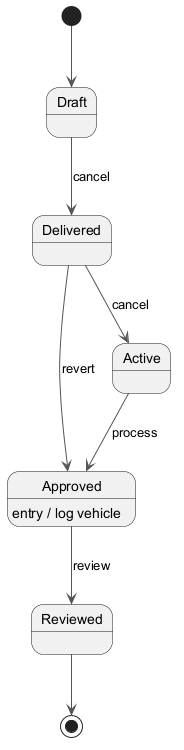

The diagram above was rendered by PlantUML. Its source (embedded in the PNG):
@startuml
skinparam ArrowColor #555555
[*] --> Draft
Draft --> Delivered : cancel
Delivered --> Active : cancel
Active --> Approved : process
Approved --> Reviewed : review
Approved : entry / log vehicle
Delivered --> Approved : revert
Reviewed --> [*]
@enduml